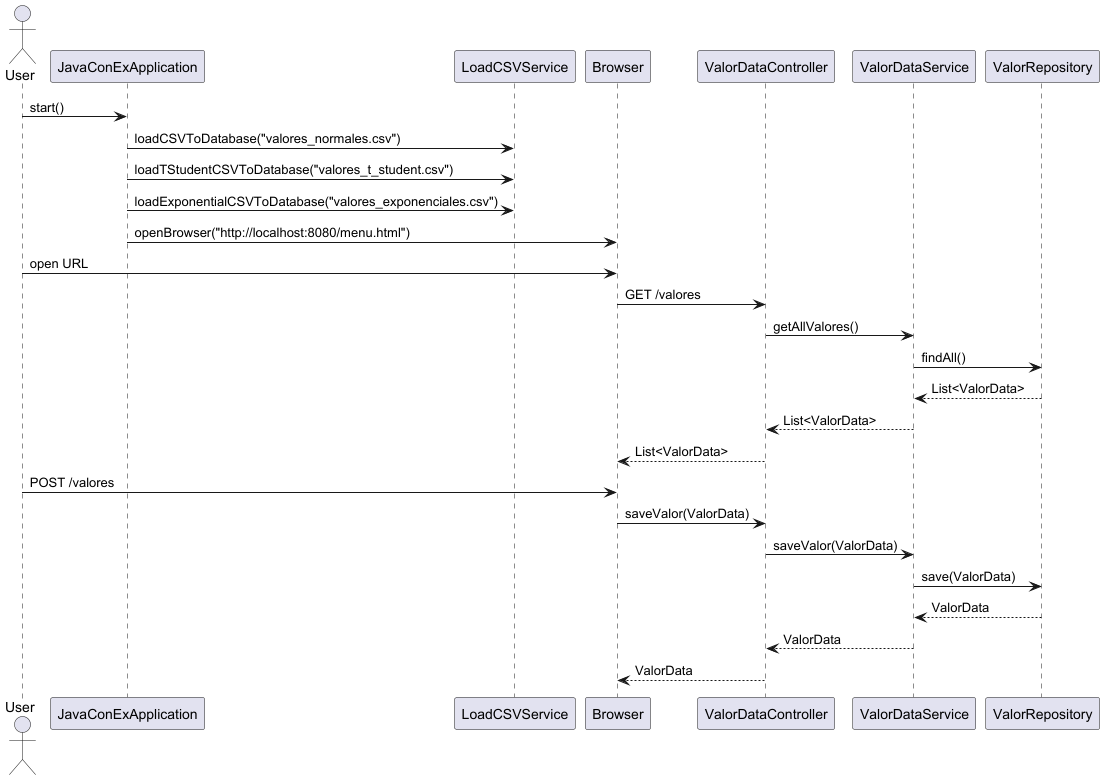

The diagram above was rendered by PlantUML. Its source (embedded in the PNG):
@startuml
actor User

participant "JavaConExApplication" as App
participant "LoadCSVService" as CSVService
participant "Browser" as Browser
participant "ValorDataController" as ValorController
participant "ValorDataService" as ValorService
participant "ValorRepository" as ValorRepo

User -> App: start()
App -> CSVService: loadCSVToDatabase("valores_normales.csv")
App -> CSVService: loadTStudentCSVToDatabase("valores_t_student.csv")
App -> CSVService: loadExponentialCSVToDatabase("valores_exponenciales.csv")
App -> Browser: openBrowser("http://localhost:8080/menu.html")

User -> Browser: open URL
Browser -> ValorController: GET /valores
ValorController -> ValorService: getAllValores()
ValorService -> ValorRepo: findAll()
ValorRepo --> ValorService: List<ValorData>
ValorService --> ValorController: List<ValorData>
ValorController --> Browser: List<ValorData>

User -> Browser: POST /valores
Browser -> ValorController: saveValor(ValorData)
ValorController -> ValorService: saveValor(ValorData)
ValorService -> ValorRepo: save(ValorData)
ValorRepo --> ValorService: ValorData
ValorService --> ValorController: ValorData
ValorController --> Browser: ValorData
@enduml